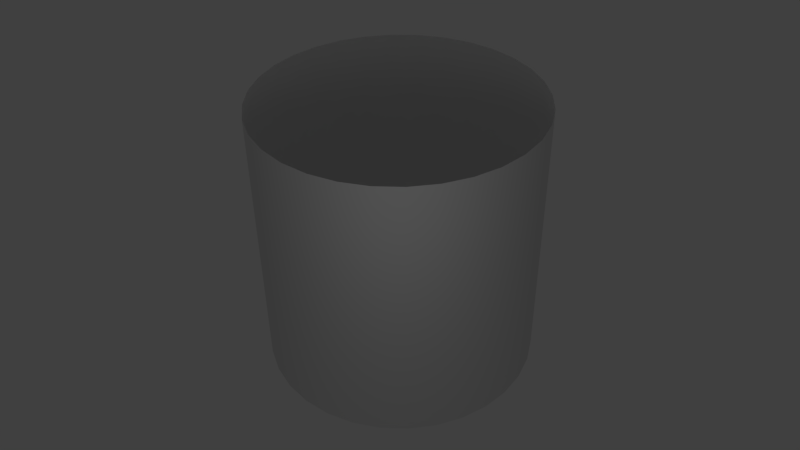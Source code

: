 # Source: towerwall.blend  (saved by Blender 2.63.17; exported with 4.5.12 LTS)
import bpy
from mathutils import Matrix  # noqa: F401  (used for matrix-valued properties, if any)

bpy.ops.wm.read_factory_settings(use_empty=True)
scene = bpy.context.scene
scene.name = 'Scene'

# ---- collections
col_collection_1 = bpy.data.collections.new('Collection 1'); scene.collection.children.link(col_collection_1)

# ---- world
world_world = bpy.data.worlds.new('World'); scene.world = world_world
world_world.color = (0.05088, 0.05088, 0.05088)
world_world.use_sun_shadow = False
world_world.sun_shadow_jitter_overblur = 0.0
world_world.cycles.sampling_method = 'MANUAL'
world_world.cycles.sample_map_resolution = 256

# ---- cameras
cam_camera = bpy.data.cameras.new('Camera')
cam_camera.clip_end = 100.0
cam_camera.lens = 35.0
cam_camera.sensor_width = 32.0
cam_camera.sensor_height = 18.0
cam_camera.ortho_scale = 7.314
cam_camera.dof.focus_distance = 0.0
cam_camera.dof.aperture_fstop = 128.0

# ---- lights
light_lamp = bpy.data.lights.new('Lamp', 'POINT')
light_lamp.transmission_factor = 0.0
light_lamp.cutoff_distance = 30.0
light_lamp.energy = 100.0
light_lamp.shadow_buffer_clip_start = 1.001
light_lamp.shadow_soft_size = 1.0
light_lamp.shadow_maximum_resolution = 0.006
light_lamp.use_absolute_resolution = True
light_lamp.cycles.use_multiple_importance_sampling = False

# ---- meshes
me_cylinder = bpy.data.meshes.new('Cylinder')
me_cylinder.from_pydata([(0.0, 1.0, -1.0), (0.0, 1.0, 1.0), (0.1951, 0.9808, -1.0), (0.1951, 0.9808, 1.0), (0.3827, 0.9239, -1.0), (0.3827, 0.9239, 1.0), (0.5556, 0.8315, -1.0), (0.5556, 0.8315, 1.0), (0.7071, 0.7071, -1.0), (0.7071, 0.7071, 1.0), (0.8315, 0.5556, -1.0), (0.8315, 0.5556, 1.0), (0.9239, 0.3827, -1.0), (0.9239, 0.3827, 1.0), (0.9808, 0.1951, -1.0), (0.9808, 0.1951, 1.0), (1.0, 7.55e-08, -1.0), (1.0, 7.55e-08, 1.0), (0.9808, -0.1951, -1.0), (0.9808, -0.1951, 1.0), (0.9239, -0.3827, -1.0), (0.9239, -0.3827, 1.0), (0.8315, -0.5556, -1.0), (0.8315, -0.5556, 1.0), (0.7071, -0.7071, -1.0), (0.7071, -0.7071, 1.0), (0.5556, -0.8315, -1.0), (0.5556, -0.8315, 1.0), (0.3827, -0.9239, -1.0), (0.3827, -0.9239, 1.0), (0.1951, -0.9808, -1.0), (0.1951, -0.9808, 1.0), (-3.258e-07, -1.0, -1.0), (-3.258e-07, -1.0, 1.0), (-0.1951, -0.9808, -1.0), (-0.1951, -0.9808, 1.0), (-0.3827, -0.9239, -1.0), (-0.3827, -0.9239, 1.0), (-0.5556, -0.8315, -1.0), (-0.5556, -0.8315, 1.0), (-0.7071, -0.7071, -1.0), (-0.7071, -0.7071, 1.0), (-0.8315, -0.5556, -1.0), (-0.8315, -0.5556, 1.0), (-0.9239, -0.3827, -1.0), (-0.9239, -0.3827, 1.0), (-0.9808, -0.1951, -1.0), (-0.9808, -0.1951, 1.0), (-1.0, 9.656e-07, -1.0), (-1.0, 9.656e-07, 1.0), (-0.9808, 0.1951, -1.0), (-0.9808, 0.1951, 1.0), (-0.9239, 0.3827, -1.0), (-0.9239, 0.3827, 1.0), (-0.8315, 0.5556, -1.0), (-0.8315, 0.5556, 1.0), (-0.7071, 0.7071, -1.0), (-0.7071, 0.7071, 1.0), (-0.5556, 0.8315, -1.0), (-0.5556, 0.8315, 1.0), (-0.3827, 0.9239, -1.0), (-0.3827, 0.9239, 1.0), (-0.1951, 0.9808, -1.0), (-0.1951, 0.9808, 1.0)], [], [(0, 1, 3, 2), (2, 3, 5, 4), (4, 5, 7, 6), (6, 7, 9, 8), (8, 9, 11, 10), (10, 11, 13, 12), (12, 13, 15, 14), (14, 15, 17, 16), (16, 17, 19, 18), (18, 19, 21, 20), (20, 21, 23, 22), (22, 23, 25, 24), (24, 25, 27, 26), (26, 27, 29, 28), (28, 29, 31, 30), (30, 31, 33, 32), (32, 33, 35, 34), (34, 35, 37, 36), (36, 37, 39, 38), (38, 39, 41, 40), (40, 41, 43, 42), (42, 43, 45, 44), (44, 45, 47, 46), (46, 47, 49, 48), (48, 49, 51, 50), (50, 51, 53, 52), (52, 53, 55, 54), (54, 55, 57, 56), (56, 57, 59, 58), (58, 59, 61, 60), (62, 63, 1, 0), (60, 61, 63, 62)])
me_cylinder.polygons.foreach_set('use_smooth', [True] * 32)
_uv = me_cylinder.uv_layers.new(name='UVMap')
_uv.uv.foreach_set('vector', [0.6211, 0.0293, 0.6211, 0.9629, 0.5596, 0.9629, 0.5596, 0.0293, 0.5596, 0.0293, 0.5596, 0.9629, 0.499, 0.9629, 0.499, 0.0293, 0.499, 0.0293, 0.499, 0.9629, 0.4375, 0.9629, 0.4375, 0.0293, 0.4375, 0.0293, 0.4375, 0.9629, 0.377, 0.9629, 0.377, 0.0293, 0.377, 0.0293, 0.377, 0.9629, 0.3154, 0.9629, 0.3154, 0.0293, 0.3154, 0.0293, 0.3154, 0.9629, 0.2549, 0.9629, 0.2539, 0.0293, 0.2539, 0.0293, 0.2549, 0.9629, 0.1934, 0.9629, 0.1934, 0.0293, 0.1934, 0.0293, 0.1934, 0.9629, 0.1328, 0.9629, 0.1328, 0.0293, 0.1328, 0.0293, 0.1328, 0.9629, 0.07129, 0.9629, 0.07129, 0.0293, 0.07129, 0.0293, 0.07129, 0.9629, 0.01074, 0.9629, 0.009766, 0.0293, 0.9873, 0.0293, 0.9873, 0.9629, 0.9258, 0.9629, 0.9258, 0.0293, 0.9258, 0.0293, 0.9258, 0.9629, 0.8652, 0.9629, 0.8652, 0.0293, 0.8652, 0.0293, 0.8652, 0.9629, 0.8037, 0.9629, 0.8037, 0.0293, 0.8037, 0.0293, 0.8037, 0.9629, 0.7432, 0.9629, 0.7432, 0.0293, 0.7432, 0.0293, 0.7432, 0.9629, 0.6816, 0.9629, 0.6816, 0.0293, 0.6816, 0.0293, 0.6816, 0.9629, 0.6211, 0.9629, 0.6211, 0.0293, 0.6211, 0.0293, 0.6211, 0.9629, 0.5596, 0.9629, 0.5596, 0.0293, 0.5596, 0.0293, 0.5596, 0.9629, 0.499, 0.9629, 0.499, 0.0293, 0.499, 0.0293, 0.499, 0.9629, 0.4375, 0.9629, 0.4375, 0.0293, 0.4375, 0.0293, 0.4375, 0.9629, 0.377, 0.9629, 0.377, 0.0293, 0.377, 0.0293, 0.377, 0.9629, 0.3154, 0.9629, 0.3154, 0.0293, 0.3154, 0.0293, 0.3154, 0.9629, 0.2549, 0.9629, 0.2539, 0.0293, 0.2539, 0.0293, 0.2549, 0.9629, 0.1934, 0.9629, 0.1934, 0.0293, 0.1934, 0.0293, 0.1934, 0.9629, 0.1328, 0.9629, 0.1328, 0.0293, 0.1328, 0.0293, 0.1328, 0.9629, 0.07129, 0.9629, 0.07129, 0.0293, 0.07129, 0.0293, 0.07129, 0.9629, 0.01074, 0.9629, 0.009766, 0.0293, 0.9873, 0.0293, 0.9873, 0.9629, 0.9258, 0.9629, 0.9258, 0.0293, 0.9258, 0.0293, 0.9258, 0.9629, 0.8652, 0.9629, 0.8652, 0.0293, 0.8652, 0.0293, 0.8652, 0.9629, 0.8037, 0.9629, 0.8037, 0.0293, 0.8037, 0.0293, 0.8037, 0.9629, 0.7432, 0.9629, 0.7432, 0.0293, 0.6816, 0.0293, 0.6816, 0.9629, 0.6211, 0.9629, 0.6211, 0.0293, 0.7432, 0.0293, 0.7432, 0.9629, 0.6816, 0.9629, 0.6816, 0.0293])
me_cylinder.use_remesh_preserve_volume = False
me_cylinder.use_remesh_preserve_attributes = False
me_cylinder.use_mirror_vertex_groups = False
me_cylinder.update()

# ---- objects
ob_cylinder = bpy.data.objects.new('Cylinder', me_cylinder)
ob_lamp = bpy.data.objects.new('Lamp', light_lamp)
ob_camera = bpy.data.objects.new('Camera', cam_camera)

# ---- transforms, parenting, visibility, modifiers, constraints
ob_cylinder.location = (0.0, 0.0, 0.0)
ob_cylinder.scale = (5.0, 5.0, 5.0)
ob_cylinder.lineart.crease_threshold = 0.0
ob_lamp.location = (10.8, -4.934, 5.904)
ob_lamp.rotation_euler = (0.6503, 0.05522, 1.866)
ob_lamp.lock_rotations_4d = False
ob_lamp.empty_display_type = 'ARROWS'
ob_lamp.color = (0.0, 0.0, 0.0, 0.0)
ob_lamp.lineart.crease_threshold = 0.0
ob_camera.location = (22.69, -10.46, 18.49)
ob_camera.rotation_euler = (0.9337, 0.0102, 1.131)
ob_camera.scale = (1.0, 1.0, 1.0)
ob_camera.lock_rotations_4d = False
ob_camera.empty_display_type = 'ARROWS'
ob_camera.color = (0.0, 0.0, 0.0, 0.0)
ob_camera.display_type = 'WIRE'
ob_camera.lineart.crease_threshold = 0.0

# ---- collection membership
col_collection_1.objects.link(ob_cylinder)
col_collection_1.objects.link(ob_lamp)
col_collection_1.objects.link(ob_camera)

# ---- scene / render settings (as saved in the file)
scene.camera = ob_camera
scene.frame_start = 1; scene.frame_end = 250; scene.frame_set(1)
scene.render.engine = 'BLENDER_EEVEE_NEXT'
scene.render.image_settings.color_mode = 'RGB'
scene.render.image_settings.compression = 90
scene.render.resolution_percentage = 50
scene.render.dither_intensity = 0.0
scene.render.bake_margin = 2
scene.render.bake_bias = 0.0
scene.cycles.use_denoising = False
scene.cycles.samples = 10
scene.cycles.sampling_pattern = 'TABULATED_SOBOL'
scene.cycles.light_sampling_threshold = 0.0
scene.cycles.use_adaptive_sampling = False
scene.cycles.use_light_tree = False
scene.cycles.blur_glossy = 0.0
scene.cycles.volume_bounces = 1
scene.cycles.pixel_filter_type = 'GAUSSIAN'
scene.cycles.sample_clamp_indirect = 0.0
scene.view_settings.view_transform = 'Standard'
bpy.context.view_layer.update()
